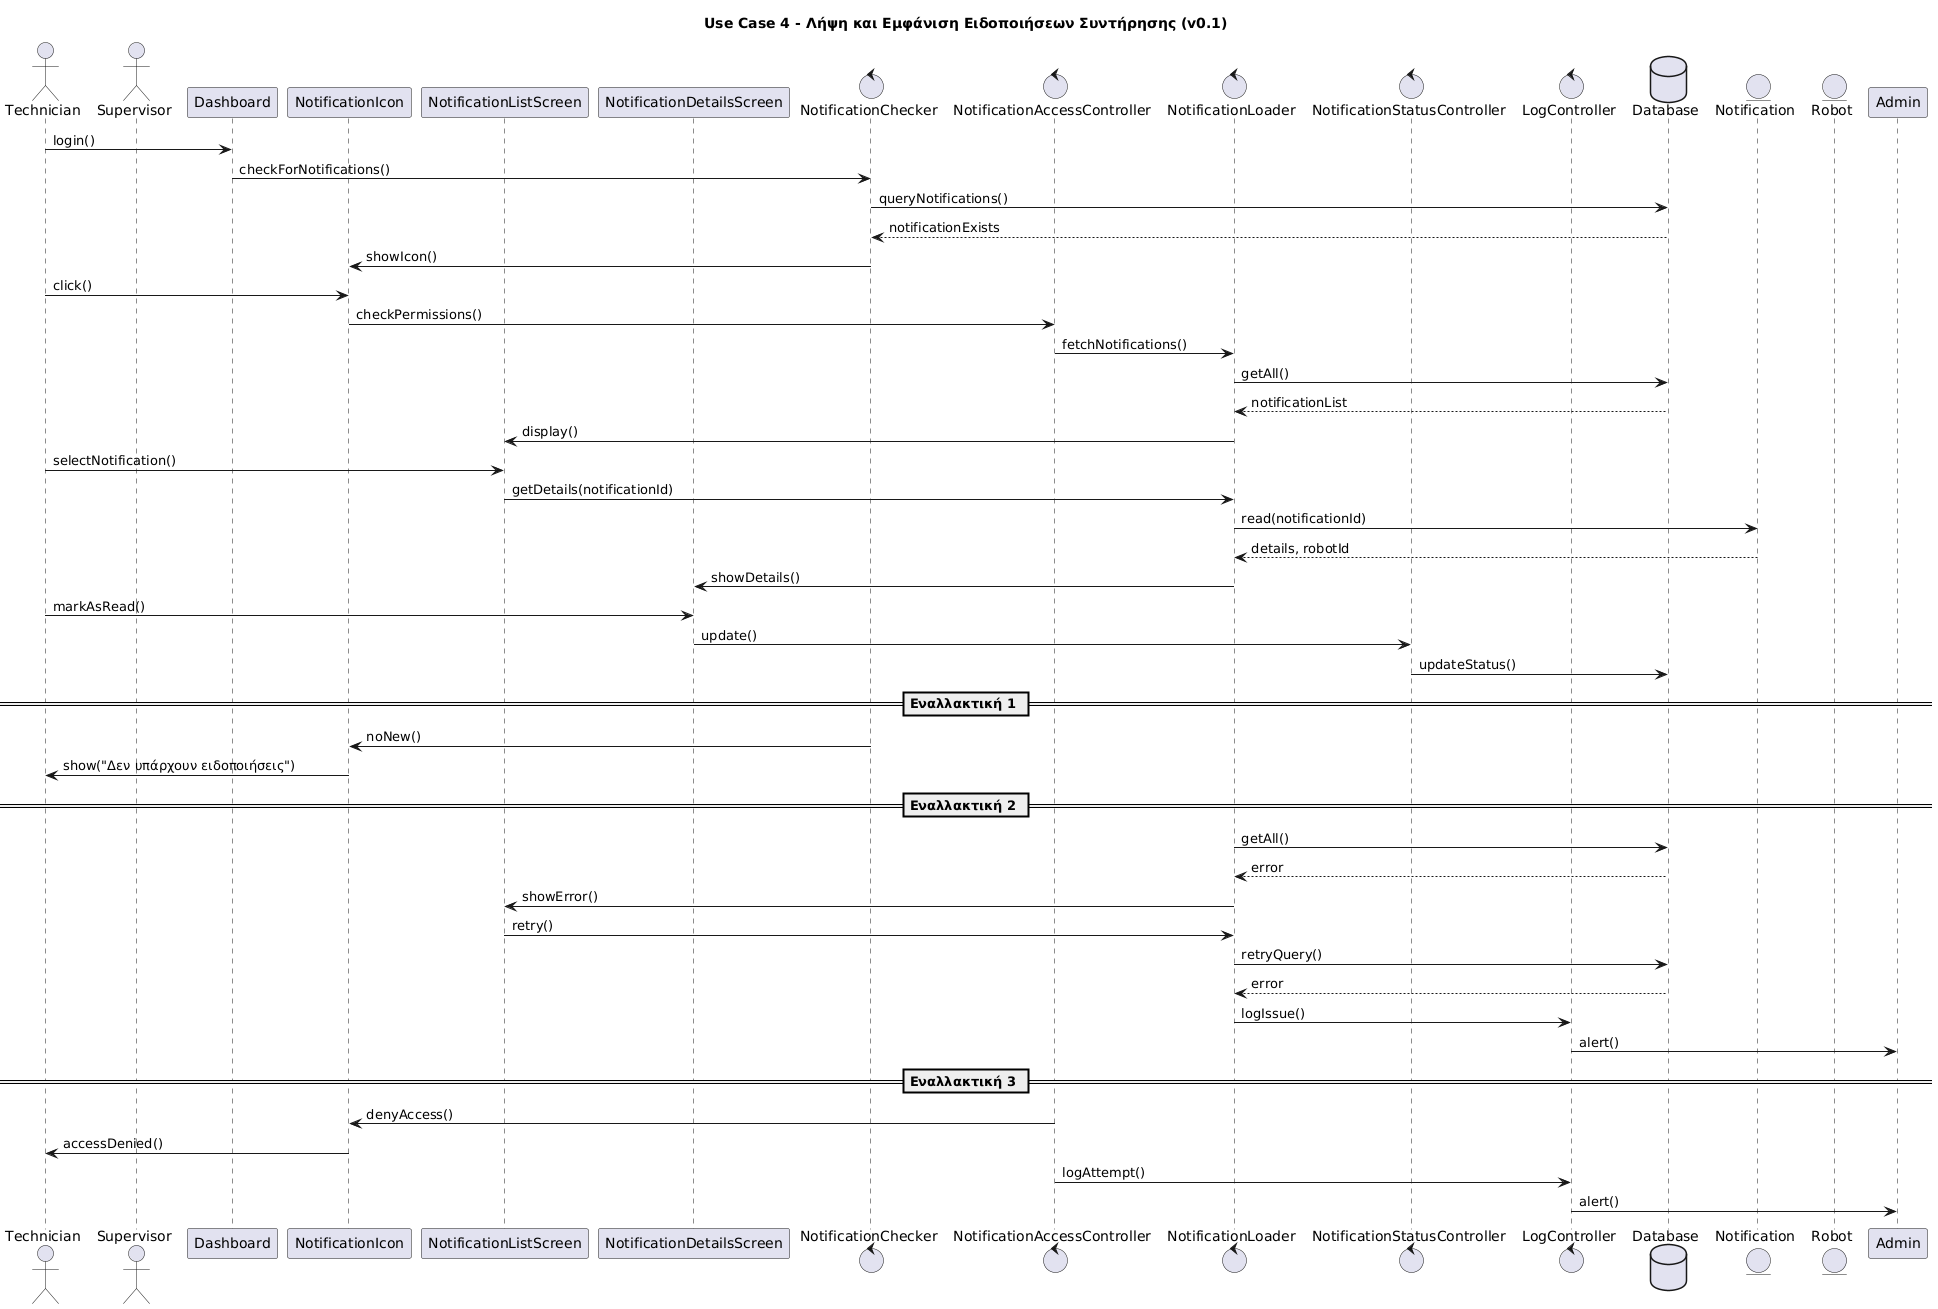

The diagram above was rendered by PlantUML. Its source (embedded in the PNG):
@startuml
title Use Case 4 - Λήψη και Εμφάνιση Ειδοποιήσεων Συντήρησης (v0.1)

actor Technician
actor Supervisor
participant Dashboard
participant NotificationIcon
participant NotificationListScreen
participant NotificationDetailsScreen
control NotificationChecker
control NotificationAccessController
control NotificationLoader
control NotificationStatusController
control LogController
database Database
entity Notification
entity Robot

Technician -> Dashboard : login()
Dashboard -> NotificationChecker : checkForNotifications()
NotificationChecker -> Database : queryNotifications()
Database --> NotificationChecker : notificationExists
NotificationChecker -> NotificationIcon : showIcon()

Technician -> NotificationIcon : click()
NotificationIcon -> NotificationAccessController : checkPermissions()
NotificationAccessController -> NotificationLoader : fetchNotifications()
NotificationLoader -> Database : getAll()
Database --> NotificationLoader : notificationList
NotificationLoader -> NotificationListScreen : display()

Technician -> NotificationListScreen : selectNotification()
NotificationListScreen -> NotificationLoader : getDetails(notificationId)
NotificationLoader -> Notification : read(notificationId)
Notification --> NotificationLoader : details, robotId
NotificationLoader -> NotificationDetailsScreen : showDetails()

Technician -> NotificationDetailsScreen : markAsRead()
NotificationDetailsScreen -> NotificationStatusController : update()
NotificationStatusController -> Database : updateStatus()

== Εναλλακτική 1 ==
NotificationChecker -> NotificationIcon : noNew()
NotificationIcon -> Technician : show("Δεν υπάρχουν ειδοποιήσεις")

== Εναλλακτική 2 ==
NotificationLoader -> Database : getAll()
Database --> NotificationLoader : error
NotificationLoader -> NotificationListScreen : showError()
NotificationListScreen -> NotificationLoader : retry()
NotificationLoader -> Database : retryQuery()
Database --> NotificationLoader : error
NotificationLoader -> LogController : logIssue()
LogController -> Admin : alert()

== Εναλλακτική 3 ==
NotificationAccessController -> NotificationIcon : denyAccess()
NotificationIcon -> Technician : accessDenied()
NotificationAccessController -> LogController : logAttempt()
LogController -> Admin : alert()
@enduml